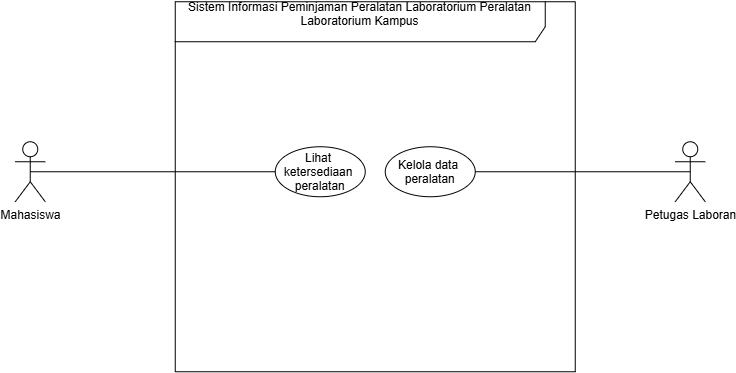

The diagram above was exported from draw.io. Its source (the exported page's mxGraphModel, read from the mxfile embedded in the PNG):
<mxGraphModel dx="798" dy="604" grid="1" gridSize="10" guides="1" tooltips="1" connect="1" arrows="1" fold="1" page="1" pageScale="1" pageWidth="850" pageHeight="1100" math="0" shadow="0">
  <root>
    <mxCell id="0" />
    <mxCell id="1" parent="0" />
    <mxCell id="bj0oMYNW_HUyxKzSSoUJ-6" parent="1" style="shape=umlFrame;whiteSpace=wrap;html=1;pointerEvents=0;recursiveResize=0;container=1;collapsible=0;width=370;height=40;" value="Sistem Informasi Peminjaman Peralatan Laboratorium Peralatan Laboratorium Kampus&lt;div&gt;&lt;br&gt;&lt;/div&gt;" vertex="1">
      <mxGeometry height="370" width="400" x="180" y="90" as="geometry" />
    </mxCell>
    <mxCell id="bj0oMYNW_HUyxKzSSoUJ-11" parent="bj0oMYNW_HUyxKzSSoUJ-6" style="ellipse;" value="Lihat &#10;ketersediaan &#10;peralatan" vertex="1">
      <mxGeometry height="50" width="90" x="100" y="145" as="geometry" />
    </mxCell>
    <mxCell id="bj0oMYNW_HUyxKzSSoUJ-10" parent="bj0oMYNW_HUyxKzSSoUJ-6" style="ellipse;" value="Kelola data &#10;peralatan" vertex="1">
      <mxGeometry height="50" width="90" x="210" y="145" as="geometry" />
    </mxCell>
    <mxCell id="bj0oMYNW_HUyxKzSSoUJ-12" edge="1" parent="1" source="bj0oMYNW_HUyxKzSSoUJ-8" style="rounded=0;orthogonalLoop=1;jettySize=auto;html=1;exitX=0.5;exitY=0.5;exitDx=0;exitDy=0;exitPerimeter=0;entryX=0;entryY=0.5;entryDx=0;entryDy=0;endArrow=none;endFill=0;" target="bj0oMYNW_HUyxKzSSoUJ-11">
      <mxGeometry relative="1" as="geometry" />
    </mxCell>
    <mxCell id="bj0oMYNW_HUyxKzSSoUJ-8" parent="1" style="shape=umlActor;verticalLabelPosition=bottom;verticalAlign=top;html=1;" value="Mahasiswa" vertex="1">
      <mxGeometry height="60" width="30" x="20" y="230" as="geometry" />
    </mxCell>
    <mxCell id="bj0oMYNW_HUyxKzSSoUJ-13" edge="1" parent="1" source="bj0oMYNW_HUyxKzSSoUJ-9" style="rounded=0;orthogonalLoop=1;jettySize=auto;html=1;exitX=0.5;exitY=0.5;exitDx=0;exitDy=0;exitPerimeter=0;entryX=1;entryY=0.5;entryDx=0;entryDy=0;startArrow=none;startFill=0;endArrow=none;endFill=0;" target="bj0oMYNW_HUyxKzSSoUJ-10">
      <mxGeometry relative="1" as="geometry" />
    </mxCell>
    <mxCell id="bj0oMYNW_HUyxKzSSoUJ-9" parent="1" style="shape=umlActor;verticalLabelPosition=bottom;verticalAlign=top;html=1;" value="Petugas Laboran" vertex="1">
      <mxGeometry height="60" width="30" x="680" y="230" as="geometry" />
    </mxCell>
  </root>
</mxGraphModel>